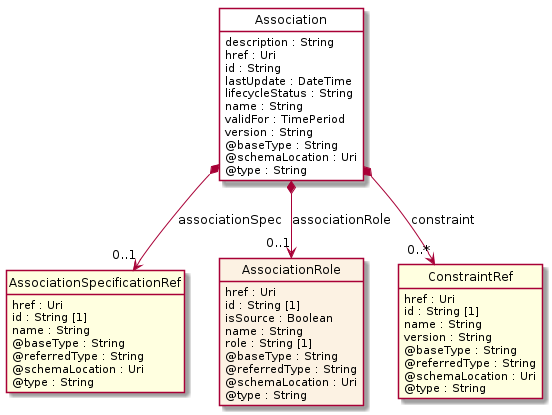

The diagram above was rendered by PlantUML. Its source (embedded in the PNG):
@startuml
hide circle
hide methods
hide stereotype
show <<Enumeration>> stereotype
skinparam class {
   BackgroundColor<<Enumeration>> #E6F5F7
   BackgroundColor<<Ref>> #FFFFE0
   BackgroundColor<<Pivot>> #FFFFFFF
   BackgroundColor<<SimpleType>> #E2F0DA
   BackgroundColor #FCF2E3
}

class Association <<Pivot>> {
    description : String
    href : Uri
    id : String
    lastUpdate : DateTime
    lifecycleStatus : String
    name : String
    validFor : TimePeriod
    version : String
    @baseType : String
    @schemaLocation : Uri
    @type : String
}

class AssociationSpecificationRef  <<Ref>> {
    href : Uri
    id : String [1]
    name : String
    @baseType : String
    @referredType : String
    @schemaLocation : Uri
    @type : String
}

class AssociationRole  {
    href : Uri
    id : String [1]
    isSource : Boolean
    name : String
    role : String [1]
    @baseType : String
    @referredType : String
    @schemaLocation : Uri
    @type : String
}

class ConstraintRef  <<Ref>> {
    href : Uri
    id : String [1]
    name : String
    version : String
    @baseType : String
    @referredType : String
    @schemaLocation : Uri
    @type : String
}

Association *-->  "0..1" AssociationSpecificationRef : associationSpec

Association *-->  "0..1" AssociationRole : associationRole

Association *-->  "0..*" ConstraintRef : constraint

@enduml